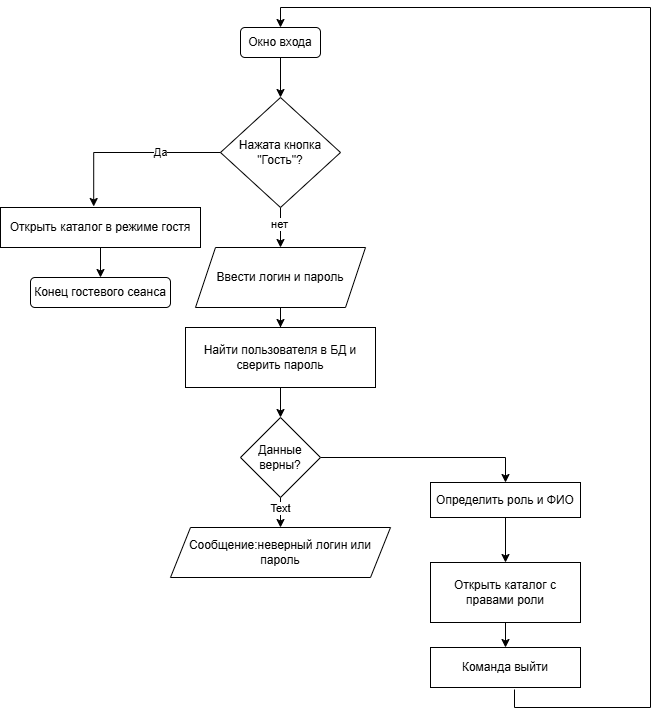

The diagram above was exported from draw.io. Its source (the exported page's mxGraphModel, read from the mxfile embedded in the PNG):
<mxGraphModel dx="564" dy="1780" grid="1" gridSize="10" guides="1" tooltips="1" connect="1" arrows="1" fold="1" page="1" pageScale="1" pageWidth="827" pageHeight="1169" math="0" shadow="0">
  <root>
    <mxCell id="0" />
    <mxCell id="1" parent="0" />
    <mxCell id="mYI4Q5eyBLMHksBw2Kcs-3" edge="1" parent="1" source="mYI4Q5eyBLMHksBw2Kcs-1" style="edgeStyle=orthogonalEdgeStyle;rounded=0;orthogonalLoop=1;jettySize=auto;html=1;entryX=0.5;entryY=0;entryDx=0;entryDy=0;" target="mYI4Q5eyBLMHksBw2Kcs-2">
      <mxGeometry relative="1" as="geometry" />
    </mxCell>
    <mxCell id="mYI4Q5eyBLMHksBw2Kcs-1" parent="1" style="rounded=1;whiteSpace=wrap;html=1;" value="Окно входа" vertex="1">
      <mxGeometry height="30" width="80" x="250" y="20" as="geometry" />
    </mxCell>
    <mxCell id="mYI4Q5eyBLMHksBw2Kcs-10" edge="1" parent="1" source="mYI4Q5eyBLMHksBw2Kcs-2" style="edgeStyle=orthogonalEdgeStyle;rounded=0;orthogonalLoop=1;jettySize=auto;html=1;entryX=0.5;entryY=0;entryDx=0;entryDy=0;" target="mYI4Q5eyBLMHksBw2Kcs-9">
      <mxGeometry relative="1" as="geometry" />
    </mxCell>
    <mxCell id="skTXUDd7So55GXTmiKEA-2" connectable="0" parent="mYI4Q5eyBLMHksBw2Kcs-10" style="edgeLabel;html=1;align=center;verticalAlign=middle;resizable=0;points=[];" value="нет" vertex="1">
      <mxGeometry relative="1" x="-0.18" y="-2" as="geometry">
        <mxPoint as="offset" />
      </mxGeometry>
    </mxCell>
    <mxCell id="mYI4Q5eyBLMHksBw2Kcs-2" parent="1" style="rhombus;whiteSpace=wrap;html=1;" value="Нажата кнопка &quot;Гость&quot;?" vertex="1">
      <mxGeometry height="110" width="120" x="230" y="90" as="geometry" />
    </mxCell>
    <mxCell id="mYI4Q5eyBLMHksBw2Kcs-7" edge="1" parent="1" source="mYI4Q5eyBLMHksBw2Kcs-4" style="edgeStyle=orthogonalEdgeStyle;rounded=0;orthogonalLoop=1;jettySize=auto;html=1;entryX=0.5;entryY=0;entryDx=0;entryDy=0;" target="mYI4Q5eyBLMHksBw2Kcs-6">
      <mxGeometry relative="1" as="geometry" />
    </mxCell>
    <mxCell id="mYI4Q5eyBLMHksBw2Kcs-4" parent="1" style="rounded=0;whiteSpace=wrap;html=1;" value="Открыть каталог в режиме гостя" vertex="1">
      <mxGeometry height="40" width="200" x="10" y="200" as="geometry" />
    </mxCell>
    <mxCell id="mYI4Q5eyBLMHksBw2Kcs-5" edge="1" parent="1" source="mYI4Q5eyBLMHksBw2Kcs-2" style="edgeStyle=orthogonalEdgeStyle;rounded=0;orthogonalLoop=1;jettySize=auto;html=1;entryX=0.466;entryY=-0.025;entryDx=0;entryDy=0;entryPerimeter=0;" target="mYI4Q5eyBLMHksBw2Kcs-4">
      <mxGeometry relative="1" as="geometry" />
    </mxCell>
    <mxCell id="skTXUDd7So55GXTmiKEA-1" connectable="0" parent="mYI4Q5eyBLMHksBw2Kcs-5" style="edgeLabel;html=1;align=center;verticalAlign=middle;resizable=0;points=[];" value="Да" vertex="1">
      <mxGeometry relative="1" x="-0.3252" y="-1" as="geometry">
        <mxPoint as="offset" />
      </mxGeometry>
    </mxCell>
    <mxCell id="mYI4Q5eyBLMHksBw2Kcs-6" parent="1" style="rounded=1;whiteSpace=wrap;html=1;" value="Конец гостевого сеанса" vertex="1">
      <mxGeometry height="30" width="140" x="40" y="270" as="geometry" />
    </mxCell>
    <mxCell id="mYI4Q5eyBLMHksBw2Kcs-12" edge="1" parent="1" source="mYI4Q5eyBLMHksBw2Kcs-9" style="edgeStyle=orthogonalEdgeStyle;rounded=0;orthogonalLoop=1;jettySize=auto;html=1;entryX=0.5;entryY=0;entryDx=0;entryDy=0;" target="mYI4Q5eyBLMHksBw2Kcs-11">
      <mxGeometry relative="1" as="geometry" />
    </mxCell>
    <mxCell id="mYI4Q5eyBLMHksBw2Kcs-9" parent="1" style="shape=parallelogram;perimeter=parallelogramPerimeter;whiteSpace=wrap;html=1;fixedSize=1;" value="Ввести логин и пароль" vertex="1">
      <mxGeometry height="60" width="170" x="205" y="240" as="geometry" />
    </mxCell>
    <mxCell id="mYI4Q5eyBLMHksBw2Kcs-14" edge="1" parent="1" source="mYI4Q5eyBLMHksBw2Kcs-11" style="edgeStyle=orthogonalEdgeStyle;rounded=0;orthogonalLoop=1;jettySize=auto;html=1;entryX=0.5;entryY=0;entryDx=0;entryDy=0;" target="mYI4Q5eyBLMHksBw2Kcs-13">
      <mxGeometry relative="1" as="geometry" />
    </mxCell>
    <mxCell id="mYI4Q5eyBLMHksBw2Kcs-11" parent="1" style="rounded=0;whiteSpace=wrap;html=1;" value="Найти пользователя в БД и сверить пароль" vertex="1">
      <mxGeometry height="60" width="190" x="195" y="320" as="geometry" />
    </mxCell>
    <mxCell id="mYI4Q5eyBLMHksBw2Kcs-16" edge="1" parent="1" source="mYI4Q5eyBLMHksBw2Kcs-13" style="edgeStyle=orthogonalEdgeStyle;rounded=0;orthogonalLoop=1;jettySize=auto;html=1;" target="mYI4Q5eyBLMHksBw2Kcs-15">
      <mxGeometry relative="1" as="geometry" />
    </mxCell>
    <mxCell id="skTXUDd7So55GXTmiKEA-3" connectable="0" parent="mYI4Q5eyBLMHksBw2Kcs-16" style="edgeLabel;html=1;align=center;verticalAlign=middle;resizable=0;points=[];" value="Text" vertex="1">
      <mxGeometry relative="1" x="0.216" y="-1" as="geometry">
        <mxPoint as="offset" />
      </mxGeometry>
    </mxCell>
    <mxCell id="mYI4Q5eyBLMHksBw2Kcs-20" edge="1" parent="1" source="mYI4Q5eyBLMHksBw2Kcs-13" style="edgeStyle=orthogonalEdgeStyle;rounded=0;orthogonalLoop=1;jettySize=auto;html=1;entryX=0.5;entryY=0;entryDx=0;entryDy=0;" target="mYI4Q5eyBLMHksBw2Kcs-19">
      <mxGeometry relative="1" as="geometry" />
    </mxCell>
    <mxCell id="mYI4Q5eyBLMHksBw2Kcs-13" parent="1" style="rhombus;whiteSpace=wrap;html=1;" value="Данные верны?" vertex="1">
      <mxGeometry height="80" width="80" x="250" y="410" as="geometry" />
    </mxCell>
    <mxCell id="mYI4Q5eyBLMHksBw2Kcs-15" parent="1" style="shape=parallelogram;perimeter=parallelogramPerimeter;whiteSpace=wrap;html=1;fixedSize=1;" value="Сообщение:неверный логин или пароль" vertex="1">
      <mxGeometry height="50" width="220" x="180" y="520" as="geometry" />
    </mxCell>
    <mxCell id="mYI4Q5eyBLMHksBw2Kcs-22" edge="1" parent="1" source="mYI4Q5eyBLMHksBw2Kcs-19" style="edgeStyle=orthogonalEdgeStyle;rounded=0;orthogonalLoop=1;jettySize=auto;html=1;entryX=0.5;entryY=0;entryDx=0;entryDy=0;" target="mYI4Q5eyBLMHksBw2Kcs-21">
      <mxGeometry relative="1" as="geometry" />
    </mxCell>
    <mxCell id="mYI4Q5eyBLMHksBw2Kcs-19" parent="1" style="rounded=0;whiteSpace=wrap;html=1;" value="Определить роль и ФИО" vertex="1">
      <mxGeometry height="35" width="150" x="440" y="475" as="geometry" />
    </mxCell>
    <mxCell id="mYI4Q5eyBLMHksBw2Kcs-24" edge="1" parent="1" source="mYI4Q5eyBLMHksBw2Kcs-21" style="edgeStyle=orthogonalEdgeStyle;rounded=0;orthogonalLoop=1;jettySize=auto;html=1;entryX=0.5;entryY=0;entryDx=0;entryDy=0;" target="mYI4Q5eyBLMHksBw2Kcs-23">
      <mxGeometry relative="1" as="geometry" />
    </mxCell>
    <mxCell id="mYI4Q5eyBLMHksBw2Kcs-21" parent="1" style="rounded=0;whiteSpace=wrap;html=1;" value="Открыть каталог с правами роли" vertex="1">
      <mxGeometry height="60" width="150" x="440" y="555" as="geometry" />
    </mxCell>
    <mxCell id="mYI4Q5eyBLMHksBw2Kcs-25" edge="1" parent="1" source="mYI4Q5eyBLMHksBw2Kcs-23" style="edgeStyle=orthogonalEdgeStyle;rounded=0;orthogonalLoop=1;jettySize=auto;html=1;entryX=0.5;entryY=0;entryDx=0;entryDy=0;exitX=0.56;exitY=1.05;exitDx=0;exitDy=0;exitPerimeter=0;" target="mYI4Q5eyBLMHksBw2Kcs-1">
      <mxGeometry relative="1" as="geometry">
        <Array as="points">
          <mxPoint x="524" y="700" />
          <mxPoint x="660" y="700" />
          <mxPoint x="660" />
          <mxPoint x="290" />
        </Array>
      </mxGeometry>
    </mxCell>
    <mxCell id="mYI4Q5eyBLMHksBw2Kcs-23" parent="1" style="rounded=0;whiteSpace=wrap;html=1;" value="Команда выйти" vertex="1">
      <mxGeometry height="40" width="150" x="440" y="640" as="geometry" />
    </mxCell>
  </root>
</mxGraphModel>